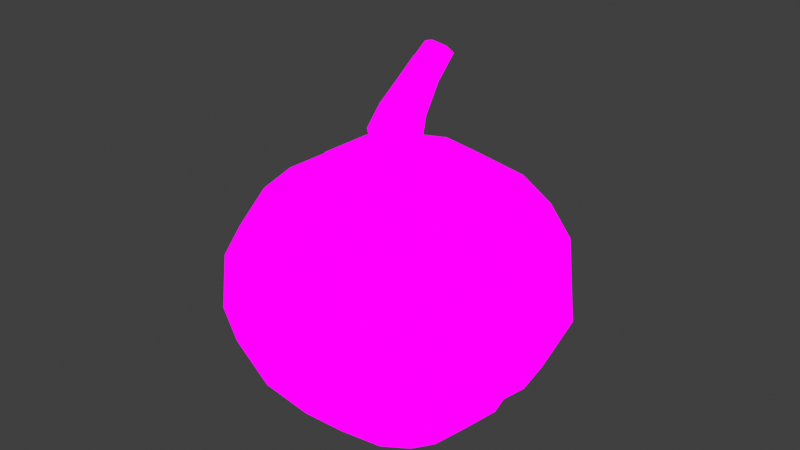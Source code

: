 # Source: Peach.blend  (saved by Blender 4.0.36; exported with 4.5.12 LTS)
import bpy
from mathutils import Matrix  # noqa: F401  (used for matrix-valued properties, if any)

bpy.ops.wm.read_factory_settings(use_empty=True)
scene = bpy.context.scene
scene.name = 'Scene'

# ---- collections
col_collection = bpy.data.collections.new('Collection'); scene.collection.children.link(col_collection)

# ---- images (referenced by path relative to the original .blend; pixels are not part of the script)
import os
ASSET_DIR = os.environ.get("B2B_ASSET_DIR", "")  # directory of the original .blend (textures are referenced by path, not embedded)
HERE = os.path.dirname(os.path.abspath(__file__))  # packed textures are extracted next to this script under _unpacked/

def load_image(name, relpath, width, height, colorspace="sRGB"):
    """Load a texture the original file referenced (path relative to the .blend, or extracted next to this script)."""
    p = next((c for c in (os.path.join(HERE, relpath), os.path.join(ASSET_DIR, relpath)) if relpath and os.path.exists(c)), "")
    if p:
        img = bpy.data.images.load(p, check_existing=True)
        img.name = name
    else:  # same state as the original file: an image datablock whose file is absent (Cycles renders it pink)
        img = bpy.data.images.new(name, width, height)
        img.source = "FILE"
        img.filepath = "//" + (relpath or name)
    img.colorspace_settings.name = colorspace
    return img
img_textureatlas_png_001 = load_image('TextureAtlas.png.001', 'TextureAtlas.png', 1024, 1024, 'sRGB')

# ---- materials (node trees are filled in below, after node groups)
mat_material = bpy.data.materials.new('Material')
mat_material.alpha_threshold = 0.0
mat_material.use_transparent_shadow = False
mat_material.roughness = 0.5
mat_material.line_color = (0.0, 0.0, 0.0, 1.0)

# ---- material node trees
mat_material.use_nodes = True; mat_material.node_tree.nodes.clear()
_N = mat_material.node_tree.nodes; _L = mat_material.node_tree.links
n0 = _N.new('ShaderNodeOutputMaterial'); n0.name = 'Material Output'; n0.location = (300, 300)
n1 = _N.new('ShaderNodeTexImage'); n1.name = 'Image Texture'; n1.location = (-280, 282)
n1.image = img_textureatlas_png_001
n2 = _N.new('ShaderNodeEmission'); n2.name = 'Emission'; n2.location = (91, 229)
_L.new(n1.outputs[0], n2.inputs[0])
_L.new(n2.outputs[0], n0.inputs[0])
n0.is_active_output = True

# ---- world
world_world = bpy.data.worlds.new('World'); scene.world = world_world
world_world.use_nodes = True; world_world.node_tree.nodes.clear()
_N = world_world.node_tree.nodes; _L = world_world.node_tree.links
n0 = _N.new('ShaderNodeOutputWorld'); n0.name = 'World Output'; n0.location = (300, 300)
n1 = _N.new('ShaderNodeBackground'); n1.name = 'Background'; n1.location = (10, 300)
n1.inputs[0].default_value = (0.05088, 0.05088, 0.05088, 1.0)
_L.new(n1.outputs[0], n0.inputs[0])
n0.is_active_output = True
world_world.color = (0.05088, 0.05088, 0.05088)
world_world.use_sun_shadow = False
world_world.sun_shadow_jitter_overblur = 0.0

# ---- meshes
me_plane_002 = bpy.data.meshes.new('Plane.002')
me_plane_002.from_pydata([(0.03215, -0.09519, 0.01576), (0.2614, -0.1421, 0.06404), (0.03215, 0.09519, 0.01576), (0.2614, 0.1421, 0.06404), (0.5219, -0.04142, 0.01576), (0.5219, 0.04142, 0.01576), (0.0001046, 5.498e-10, 0.004002), (0.1268, -0.1441, 0.04603), (0.2614, -2.749e-10, 0.06404), (0.1268, 0.1441, 0.04603), (0.5615, -2.749e-10, 0.004002), (0.4076, 0.09774, 0.04603), (0.4076, -0.09774, 0.04603), (0.1232, -2.749e-10, 0.04469), (0.4121, 0.0, 0.04469), (0.03233, 0.09519, 0.00439), (0.0002853, -1.487e-10, -0.007367), (0.03233, -0.09519, 0.00439), (0.127, -0.1441, 0.03466), (0.2615, -0.1421, 0.05267), (0.2615, -9.734e-10, 0.05267), (0.2615, 0.1421, 0.05267), (0.127, 0.1441, 0.03466), (0.5221, -0.04142, 0.00439), (0.5617, -9.734e-10, -0.007367), (0.5221, 0.04142, 0.00439), (0.4077, 0.09774, 0.03466), (0.4077, -0.09774, 0.03466), (0.1234, -9.734e-10, 0.03332), (0.4122, -6.985e-10, 0.03332)], [], [(0, 7, 13, 6), (7, 1, 8, 13), (13, 8, 3, 9), (6, 13, 9, 2), (3, 8, 14, 11), (8, 1, 12, 14), (14, 12, 4, 10), (11, 14, 10, 5), (17, 16, 28, 18), (18, 28, 20, 19), (28, 22, 21, 20), (16, 15, 22, 28), (21, 26, 29, 20), (20, 29, 27, 19), (29, 24, 23, 27), (26, 25, 24, 29), (1, 19, 27, 12), (0, 17, 18, 7), (10, 24, 25, 5), (3, 21, 22, 9), (12, 27, 23, 4), (7, 18, 19, 1), (5, 25, 26, 11), (2, 15, 16, 6), (9, 22, 15, 2), (11, 26, 21, 3), (6, 16, 17, 0), (4, 23, 24, 10)])
me_plane_002.polygons.foreach_set('use_smooth', [True] * 28)
_uv = me_plane_002.uv_layers.new(name='UVMap')
_uv.uv.foreach_set('vector', [0.3239, 0.7576, 0.3259, 0.7658, 0.3202, 0.7654, 0.3202, 0.7548, 0.3259, 0.7658, 0.3258, 0.7774, 0.3202, 0.7774, 0.3202, 0.7654, 0.3202, 0.7654, 0.3202, 0.7774, 0.3146, 0.7774, 0.3146, 0.7658, 0.3202, 0.7548, 0.3202, 0.7654, 0.3146, 0.7658, 0.3165, 0.7576, 0.3146, 0.7774, 0.3202, 0.7774, 0.3202, 0.7904, 0.3164, 0.79, 0.3202, 0.7774, 0.3258, 0.7774, 0.324, 0.79, 0.3202, 0.7904, 0.3202, 0.7904, 0.324, 0.79, 0.3218, 0.7998, 0.3202, 0.8033, 0.3164, 0.79, 0.3202, 0.7904, 0.3202, 0.8033, 0.3186, 0.7998, 0.3239, 0.7576, 0.3202, 0.7548, 0.3202, 0.7654, 0.3259, 0.7658, 0.3259, 0.7658, 0.3202, 0.7654, 0.3202, 0.7774, 0.3258, 0.7774, 0.3202, 0.7654, 0.3146, 0.7658, 0.3146, 0.7774, 0.3202, 0.7774, 0.3202, 0.7548, 0.3165, 0.7576, 0.3146, 0.7658, 0.3202, 0.7654, 0.3146, 0.7774, 0.3164, 0.79, 0.3202, 0.7904, 0.3202, 0.7774, 0.3202, 0.7774, 0.3202, 0.7904, 0.324, 0.79, 0.3258, 0.7774, 0.3202, 0.7904, 0.3202, 0.8033, 0.3218, 0.7998, 0.324, 0.79, 0.3164, 0.79, 0.3186, 0.7998, 0.3202, 0.8033, 0.3202, 0.7904, 0.3258, 0.7774, 0.3258, 0.7774, 0.324, 0.79, 0.324, 0.79, 0.3239, 0.7576, 0.3239, 0.7576, 0.3259, 0.7658, 0.3259, 0.7658, 0.3202, 0.8033, 0.3202, 0.8033, 0.3186, 0.7998, 0.3186, 0.7998, 0.3146, 0.7774, 0.3146, 0.7774, 0.3146, 0.7658, 0.3146, 0.7658, 0.324, 0.79, 0.324, 0.79, 0.3218, 0.7998, 0.3218, 0.7998, 0.3259, 0.7658, 0.3259, 0.7658, 0.3258, 0.7774, 0.3258, 0.7774, 0.3186, 0.7998, 0.3186, 0.7998, 0.3164, 0.79, 0.3164, 0.79, 0.3165, 0.7576, 0.3165, 0.7576, 0.3202, 0.7548, 0.3202, 0.7548, 0.3146, 0.7658, 0.3146, 0.7658, 0.3165, 0.7576, 0.3165, 0.7576, 0.3164, 0.79, 0.3164, 0.79, 0.3146, 0.7774, 0.3146, 0.7774, 0.3202, 0.7548, 0.3202, 0.7548, 0.3239, 0.7576, 0.3239, 0.7576, 0.3218, 0.7998, 0.3218, 0.7998, 0.3202, 0.8033, 0.3202, 0.8033])
me_plane_002.materials.append(mat_material)
me_plane_002.update()
me_cube_002 = bpy.data.meshes.new('Cube.002')
me_cube_002.from_pydata([(-0.2035, -0.2055, 0.1345), (-0.2533, -0.2585, 0.6097), (-0.2035, 0.2055, 0.1347), (-0.2533, 0.2585, 0.6097), (0.2035, -0.2055, 0.1345), (0.2533, -0.2585, 0.6097), (0.2035, 0.2055, 0.1347), (0.2533, 0.2585, 0.6097), (-0.3022, -0.3059, 0.3672), (-0.3022, 0.3059, 0.3673), (9.426e-10, 0.2209, 0.09402), (2.424e-09, 0.3046, 0.658), (0.3022, 0.3059, 0.3673), (0.3022, -0.3059, 0.3672), (-1.683e-09, -0.2209, 0.09368), (-5.386e-09, -0.3046, 0.658), (-2.693e-09, 0.413, 0.3685), (2.693e-09, -0.413, 0.3684), (-0.2146, 0.0471, 0.09839), (-0.2146, -0.0471, 0.09833), (-0.1902, -3.657e-09, 0.1209), (-0.2984, -0.06336, 0.6556), (-0.2984, 0.06336, 0.6556), (-0.2779, -5.853e-09, 0.6352), (0.2146, -0.0471, 0.09833), (0.2146, 0.0471, 0.09839), (0.1902, -5.891e-09, 0.1209), (0.2984, 0.06336, 0.6556), (0.2984, -0.06336, 0.6556), (0.2779, -5.285e-09, 0.6352), (-0.41, 0.0674, 0.3688), (-0.41, -0.0674, 0.3688), (-0.3819, -5.453e-09, 0.3692), (0.41, -0.0674, 0.3688), (0.41, 0.0674, 0.3688), (0.3819, -6.042e-09, 0.3692), (-3.501e-09, -0.03783, 0.004362), (-1.885e-09, 0.03783, 0.004457), (-3.232e-09, -4.376e-09, 0.03176), (-2.693e-10, -0.06558, 0.767), (0.0, 0.06558, 0.767), (0.0, -7.49e-09, 0.7419), (-0.2599, -0.2626, 0.2254), (-0.2923, -0.2965, 0.5122), (-0.2923, 0.2965, 0.5122), (-0.2599, 0.2626, 0.2256), (0.1184, 0.217, 0.1057), (-0.1184, 0.217, 0.1057), (-0.1509, 0.2899, 0.643), (0.1509, 0.2899, 0.643), (0.2923, 0.2965, 0.5122), (0.2599, 0.2626, 0.2256), (0.2923, -0.2965, 0.5122), (0.2599, -0.2626, 0.2254), (-0.1184, -0.217, 0.1055), (0.1184, -0.217, 0.1055), (0.1509, -0.2899, 0.643), (-0.1509, -0.2899, 0.643), (-0.1664, 0.3865, 0.3679), (2.962e-09, 0.3958, 0.5262), (0.1664, 0.3865, 0.3679), (-2.693e-09, 0.3393, 0.2153), (0.1664, -0.3865, 0.3678), (-2.962e-09, -0.3958, 0.5262), (-0.1664, -0.3865, 0.3678), (2.693e-09, -0.3393, 0.2151), (-0.2881, 0.01381, 0.6453), (-0.3922, 0.06679, 0.524), (-0.3965, 0.01417, 0.3692), (-0.3665, -5.807e-09, 0.5124), (-0.2881, -0.01381, 0.6453), (-0.3965, -0.01417, 0.3692), (-0.3922, -0.06679, 0.524), (-0.2, -0.009395, 0.1107), (-0.3346, -0.05877, 0.2186), (-0.3062, -4.46e-09, 0.2316), (-0.2, 0.009395, 0.1107), (-0.3346, 0.05877, 0.2186), (0.2881, -0.01381, 0.6453), (0.3922, -0.06679, 0.524), (0.3965, -0.01417, 0.3692), (0.3665, -5.249e-09, 0.5124), (0.2881, 0.01381, 0.6453), (0.3965, 0.01417, 0.3692), (0.3922, 0.06679, 0.524), (0.2, 0.009395, 0.1107), (0.3346, 0.05877, 0.2186), (0.3062, -6.329e-09, 0.2316), (0.2, -0.009395, 0.1107), (0.3346, -0.05877, 0.2186), (0.1022, -0.03994, 0.027), (-2.154e-09, -0.006391, 0.01829), (0.08821, -5.157e-09, 0.05373), (-2.087e-09, 0.006391, 0.01831), (0.1022, 0.03994, 0.02709), (-0.1022, 0.03994, 0.02709), (-0.08821, -3.678e-09, 0.05373), (-0.1022, -0.03994, 0.027), (-0.1599, -0.06405, 0.7388), (1.077e-09, -0.01396, 0.7556), (-0.1485, -6.699e-09, 0.7145), (0.0, 0.01396, 0.7556), (-0.1599, 0.06405, 0.7388), (0.1599, 0.06405, 0.7388), (0.1485, -6.198e-09, 0.7145), (0.1599, -0.06405, 0.7388), (-0.2157, 0.1278, 0.107), (8.079e-10, 0.1125, 0.02487), (-0.2157, -0.1278, 0.1069), (-0.3831, -0.1811, 0.3678), (-0.3831, 0.1811, 0.3678), (-1.616e-09, -0.1125, 0.02463), (-2.424e-09, -0.1765, 0.7385), (-0.2845, -0.1658, 0.6417), (-0.2845, 0.1658, 0.6417), (1.077e-09, 0.1765, 0.7385), (0.2157, -0.1278, 0.1069), (0.2157, 0.1278, 0.107), (0.3831, 0.1811, 0.3678), (0.3831, -0.1811, 0.3678), (0.2845, 0.1658, 0.6417), (0.2845, -0.1658, 0.6417), (-0.3199, 0.158, 0.2207), (-0.1553, 0.1708, 0.7147), (-0.3672, -0.1776, 0.5189), (-0.108, -0.1151, 0.04361), (-0.1455, 0.322, 0.2196), (-0.1626, 0.3711, 0.5201), (0.1626, 0.3711, 0.5201), (0.1455, 0.322, 0.2196), (0.3199, -0.158, 0.2206), (0.1553, -0.1708, 0.7147), (0.3672, 0.1776, 0.5189), (0.108, 0.1151, 0.04383), (0.1455, -0.322, 0.2194), (0.1626, -0.3711, 0.5201), (-0.1626, -0.3711, 0.5201), (-0.1455, -0.322, 0.2194), (-0.3199, -0.158, 0.2206), (0.1553, 0.1708, 0.7147), (0.3199, 0.158, 0.2207), (-0.1553, -0.1708, 0.7147), (0.3672, -0.1776, 0.5189), (0.108, -0.1151, 0.04361), (-0.3672, 0.1776, 0.5189), (-0.38, 0.01435, 0.5179), (-0.38, -0.01435, 0.5179), (-0.3194, -0.01217, 0.2259), (-0.3194, 0.01217, 0.2259), (0.38, -0.01435, 0.5179), (0.38, 0.01435, 0.5179), (0.3194, 0.01217, 0.2259), (0.3194, -0.01217, 0.2259), (0.09336, -0.007231, 0.04099), (0.09336, 0.007231, 0.04101), (-0.09336, 0.007231, 0.04101), (-0.09336, -0.007231, 0.04099), (-0.1539, -0.0138, 0.7273), (-0.1539, 0.0138, 0.7273), (0.1539, 0.0138, 0.7273), (0.1539, -0.0138, 0.7273), (-0.108, 0.1151, 0.04383)], [], [(18, 77, 122, 106), (77, 30, 110, 122), (122, 110, 9, 45), (106, 122, 45, 2), (11, 48, 123, 115), (48, 3, 114, 123), (123, 114, 22, 102), (115, 123, 102, 40), (8, 43, 124, 109), (43, 1, 113, 124), (124, 113, 21, 72), (109, 124, 72, 31), (19, 97, 125, 108), (97, 36, 111, 125), (125, 111, 14, 54), (108, 125, 54, 0), (2, 45, 126, 47), (45, 9, 58, 126), (126, 58, 16, 61), (47, 126, 61, 10), (9, 44, 127, 58), (44, 3, 48, 127), (127, 48, 11, 59), (58, 127, 59, 16), (16, 59, 128, 60), (59, 11, 49, 128), (128, 49, 7, 50), (60, 128, 50, 12), (10, 61, 129, 46), (61, 16, 60, 129), (129, 60, 12, 51), (46, 129, 51, 6), (24, 89, 130, 116), (89, 33, 119, 130), (130, 119, 13, 53), (116, 130, 53, 4), (28, 105, 131, 121), (105, 39, 112, 131), (131, 112, 15, 56), (121, 131, 56, 5), (12, 50, 132, 118), (50, 7, 120, 132), (132, 120, 27, 84), (118, 132, 84, 34), (10, 46, 133, 107), (46, 6, 117, 133), (133, 117, 25, 94), (107, 133, 94, 37), (4, 53, 134, 55), (53, 13, 62, 134), (134, 62, 17, 65), (55, 134, 65, 14), (13, 52, 135, 62), (52, 5, 56, 135), (135, 56, 15, 63), (62, 135, 63, 17), (17, 63, 136, 64), (63, 15, 57, 136), (136, 57, 1, 43), (64, 136, 43, 8), (14, 65, 137, 54), (65, 17, 64, 137), (137, 64, 8, 42), (54, 137, 42, 0), (0, 42, 138, 108), (42, 8, 109, 138), (138, 109, 31, 74), (108, 138, 74, 19), (7, 49, 139, 120), (49, 11, 115, 139), (139, 115, 40, 103), (120, 139, 103, 27), (6, 51, 140, 117), (51, 12, 118, 140), (140, 118, 34, 86), (117, 140, 86, 25), (39, 98, 141, 112), (98, 21, 113, 141), (141, 113, 1, 57), (112, 141, 57, 15), (33, 79, 142, 119), (79, 28, 121, 142), (142, 121, 5, 52), (119, 142, 52, 13), (36, 90, 143, 111), (90, 24, 116, 143), (143, 116, 4, 55), (111, 143, 55, 14), (30, 67, 144, 110), (67, 22, 114, 144), (144, 114, 3, 44), (110, 144, 44, 9), (22, 67, 145, 66), (67, 30, 68, 145), (145, 68, 32, 69), (66, 145, 69, 23), (23, 69, 146, 70), (69, 32, 71, 146), (146, 71, 31, 72), (70, 146, 72, 21), (19, 74, 147, 73), (74, 31, 71, 147), (147, 71, 32, 75), (73, 147, 75, 20), (20, 75, 148, 76), (75, 32, 68, 148), (148, 68, 30, 77), (76, 148, 77, 18), (28, 79, 149, 78), (79, 33, 80, 149), (149, 80, 35, 81), (78, 149, 81, 29), (29, 81, 150, 82), (81, 35, 83, 150), (150, 83, 34, 84), (82, 150, 84, 27), (25, 86, 151, 85), (86, 34, 83, 151), (151, 83, 35, 87), (85, 151, 87, 26), (26, 87, 152, 88), (87, 35, 80, 152), (152, 80, 33, 89), (88, 152, 89, 24), (24, 90, 153, 88), (90, 36, 91, 153), (153, 91, 38, 92), (88, 153, 92, 26), (26, 92, 154, 85), (92, 38, 93, 154), (154, 93, 37, 94), (85, 154, 94, 25), (18, 95, 155, 76), (95, 37, 93, 155), (155, 93, 38, 96), (76, 155, 96, 20), (20, 96, 156, 73), (96, 38, 91, 156), (156, 91, 36, 97), (73, 156, 97, 19), (21, 98, 157, 70), (98, 39, 99, 157), (157, 99, 41, 100), (70, 157, 100, 23), (23, 100, 158, 66), (100, 41, 101, 158), (158, 101, 40, 102), (66, 158, 102, 22), (27, 103, 159, 82), (103, 40, 101, 159), (159, 101, 41, 104), (82, 159, 104, 29), (29, 104, 160, 78), (104, 41, 99, 160), (160, 99, 39, 105), (78, 160, 105, 28), (2, 47, 161, 106), (47, 10, 107, 161), (161, 107, 37, 95), (106, 161, 95, 18)])
me_cube_002.polygons.foreach_set('use_smooth', [True] * 160)
_uv = me_cube_002.uv_layers.new(name='UVMap')
_uv.uv.foreach_set('vector', [0.2716, 0.5848, 0.27, 0.5891, 0.2702, 0.5891, 0.2716, 0.5851, 0.27, 0.5891, 0.269, 0.5944, 0.2694, 0.5944, 0.2702, 0.5891, 0.2702, 0.5891, 0.2694, 0.5944, 0.2704, 0.5944, 0.271, 0.5893, 0.2716, 0.5851, 0.2702, 0.5891, 0.271, 0.5893, 0.2717, 0.5861, 0.2744, 0.6047, 0.2724, 0.6042, 0.2724, 0.6067, 0.2744, 0.6076, 0.2724, 0.6042, 0.2711, 0.603, 0.2707, 0.6041, 0.2724, 0.6067, 0.2724, 0.6067, 0.2707, 0.6041, 0.2705, 0.6046, 0.2723, 0.6076, 0.2744, 0.6076, 0.2724, 0.6067, 0.2723, 0.6076, 0.2744, 0.6086, 0.2704, 0.5944, 0.2706, 0.5995, 0.2696, 0.5998, 0.2694, 0.5944, 0.2706, 0.5995, 0.2711, 0.603, 0.2707, 0.6041, 0.2696, 0.5998, 0.2696, 0.5998, 0.2707, 0.6041, 0.2705, 0.6046, 0.2692, 0.5999, 0.2694, 0.5944, 0.2696, 0.5998, 0.2692, 0.5999, 0.269, 0.5944, 0.2716, 0.5848, 0.2731, 0.5822, 0.273, 0.5828, 0.2716, 0.5851, 0.2731, 0.5822, 0.2744, 0.5814, 0.2744, 0.5821, 0.273, 0.5828, 0.273, 0.5828, 0.2744, 0.5821, 0.2744, 0.5846, 0.2729, 0.585, 0.2716, 0.5851, 0.273, 0.5828, 0.2729, 0.585, 0.2717, 0.5861, 0.2717, 0.5861, 0.271, 0.5893, 0.2725, 0.5891, 0.2729, 0.585, 0.271, 0.5893, 0.2704, 0.5944, 0.2722, 0.5944, 0.2725, 0.5891, 0.2725, 0.5891, 0.2722, 0.5944, 0.2744, 0.5944, 0.2744, 0.5889, 0.2729, 0.585, 0.2725, 0.5891, 0.2744, 0.5889, 0.2744, 0.5846, 0.2704, 0.5944, 0.2706, 0.5995, 0.2723, 0.5998, 0.2722, 0.5944, 0.2706, 0.5995, 0.2711, 0.603, 0.2724, 0.6042, 0.2723, 0.5998, 0.2723, 0.5998, 0.2724, 0.6042, 0.2744, 0.6047, 0.2744, 0.6, 0.2722, 0.5944, 0.2723, 0.5998, 0.2744, 0.6, 0.2744, 0.5944, 0.2744, 0.5944, 0.2744, 0.6, 0.2766, 0.5998, 0.2766, 0.5944, 0.2744, 0.6, 0.2744, 0.6047, 0.2764, 0.6042, 0.2766, 0.5998, 0.2766, 0.5998, 0.2764, 0.6042, 0.2778, 0.603, 0.2783, 0.5995, 0.2766, 0.5944, 0.2766, 0.5998, 0.2783, 0.5995, 0.2784, 0.5944, 0.2744, 0.5846, 0.2744, 0.5889, 0.2764, 0.5891, 0.276, 0.585, 0.2744, 0.5889, 0.2744, 0.5944, 0.2766, 0.5944, 0.2764, 0.5891, 0.2764, 0.5891, 0.2766, 0.5944, 0.2784, 0.5944, 0.2779, 0.5893, 0.276, 0.585, 0.2764, 0.5891, 0.2779, 0.5893, 0.2771, 0.5861, 0.2773, 0.5848, 0.2789, 0.5891, 0.2787, 0.5891, 0.2773, 0.5851, 0.2789, 0.5891, 0.2799, 0.5944, 0.2795, 0.5944, 0.2787, 0.5891, 0.2787, 0.5891, 0.2795, 0.5944, 0.2784, 0.5944, 0.2779, 0.5893, 0.2773, 0.5851, 0.2787, 0.5891, 0.2779, 0.5893, 0.2771, 0.5861, 0.2784, 0.6046, 0.2766, 0.6076, 0.2765, 0.6067, 0.2782, 0.6041, 0.2766, 0.6076, 0.2744, 0.6086, 0.2744, 0.6076, 0.2765, 0.6067, 0.2765, 0.6067, 0.2744, 0.6076, 0.2744, 0.6047, 0.2764, 0.6042, 0.2782, 0.6041, 0.2765, 0.6067, 0.2764, 0.6042, 0.2778, 0.603, 0.2784, 0.5944, 0.2783, 0.5995, 0.2793, 0.5998, 0.2795, 0.5944, 0.2783, 0.5995, 0.2778, 0.603, 0.2782, 0.6041, 0.2793, 0.5998, 0.2793, 0.5998, 0.2782, 0.6041, 0.2784, 0.6046, 0.2796, 0.5999, 0.2795, 0.5944, 0.2793, 0.5998, 0.2796, 0.5999, 0.2799, 0.5944, 0.2744, 0.5846, 0.276, 0.585, 0.2759, 0.5828, 0.2744, 0.5822, 0.276, 0.585, 0.2771, 0.5861, 0.2773, 0.5851, 0.2759, 0.5828, 0.2759, 0.5828, 0.2773, 0.5851, 0.2773, 0.5848, 0.2758, 0.5822, 0.2744, 0.5822, 0.2759, 0.5828, 0.2758, 0.5822, 0.2744, 0.5814, 0.2771, 0.5861, 0.2779, 0.5893, 0.2764, 0.5891, 0.276, 0.585, 0.2779, 0.5893, 0.2784, 0.5944, 0.2766, 0.5944, 0.2764, 0.5891, 0.2764, 0.5891, 0.2766, 0.5944, 0.2744, 0.5944, 0.2744, 0.5889, 0.276, 0.585, 0.2764, 0.5891, 0.2744, 0.5889, 0.2744, 0.5846, 0.2784, 0.5944, 0.2783, 0.5995, 0.2766, 0.5998, 0.2766, 0.5944, 0.2783, 0.5995, 0.2778, 0.603, 0.2764, 0.6042, 0.2766, 0.5998, 0.2766, 0.5998, 0.2764, 0.6042, 0.2744, 0.6047, 0.2744, 0.6, 0.2766, 0.5944, 0.2766, 0.5998, 0.2744, 0.6, 0.2744, 0.5944, 0.2744, 0.5944, 0.2744, 0.6, 0.2723, 0.5998, 0.2722, 0.5944, 0.2744, 0.6, 0.2744, 0.6047, 0.2724, 0.6042, 0.2723, 0.5998, 0.2723, 0.5998, 0.2724, 0.6042, 0.2711, 0.603, 0.2706, 0.5995, 0.2722, 0.5944, 0.2723, 0.5998, 0.2706, 0.5995, 0.2704, 0.5944, 0.2744, 0.5846, 0.2744, 0.5889, 0.2725, 0.5891, 0.2729, 0.585, 0.2744, 0.5889, 0.2744, 0.5944, 0.2722, 0.5944, 0.2725, 0.5891, 0.2725, 0.5891, 0.2722, 0.5944, 0.2704, 0.5944, 0.271, 0.5893, 0.2729, 0.585, 0.2725, 0.5891, 0.271, 0.5893, 0.2717, 0.5861, 0.2717, 0.5861, 0.271, 0.5893, 0.2702, 0.5891, 0.2716, 0.5851, 0.271, 0.5893, 0.2704, 0.5944, 0.2694, 0.5944, 0.2702, 0.5891, 0.2702, 0.5891, 0.2694, 0.5944, 0.269, 0.5944, 0.27, 0.5891, 0.2716, 0.5851, 0.2702, 0.5891, 0.27, 0.5891, 0.2716, 0.5848, 0.2778, 0.603, 0.2764, 0.6042, 0.2765, 0.6067, 0.2782, 0.6041, 0.2764, 0.6042, 0.2744, 0.6047, 0.2744, 0.6076, 0.2765, 0.6067, 0.2765, 0.6067, 0.2744, 0.6076, 0.2744, 0.6086, 0.2766, 0.6076, 0.2782, 0.6041, 0.2765, 0.6067, 0.2766, 0.6076, 0.2784, 0.6046, 0.2771, 0.5861, 0.2779, 0.5893, 0.2787, 0.5891, 0.2773, 0.5851, 0.2779, 0.5893, 0.2784, 0.5944, 0.2795, 0.5944, 0.2787, 0.5891, 0.2787, 0.5891, 0.2795, 0.5944, 0.2799, 0.5944, 0.2789, 0.5891, 0.2773, 0.5851, 0.2787, 0.5891, 0.2789, 0.5891, 0.2773, 0.5848, 0.2744, 0.6086, 0.2723, 0.6076, 0.2724, 0.6067, 0.2744, 0.6076, 0.2723, 0.6076, 0.2705, 0.6046, 0.2707, 0.6041, 0.2724, 0.6067, 0.2724, 0.6067, 0.2707, 0.6041, 0.2711, 0.603, 0.2724, 0.6042, 0.2744, 0.6076, 0.2724, 0.6067, 0.2724, 0.6042, 0.2744, 0.6047, 0.2799, 0.5944, 0.2796, 0.5999, 0.2793, 0.5998, 0.2795, 0.5944, 0.2796, 0.5999, 0.2784, 0.6046, 0.2782, 0.6041, 0.2793, 0.5998, 0.2793, 0.5998, 0.2782, 0.6041, 0.2778, 0.603, 0.2783, 0.5995, 0.2795, 0.5944, 0.2793, 0.5998, 0.2783, 0.5995, 0.2784, 0.5944, 0.2744, 0.5814, 0.2758, 0.5822, 0.2759, 0.5828, 0.2744, 0.5821, 0.2758, 0.5822, 0.2773, 0.5848, 0.2773, 0.5851, 0.2759, 0.5828, 0.2759, 0.5828, 0.2773, 0.5851, 0.2771, 0.5861, 0.276, 0.585, 0.2744, 0.5821, 0.2759, 0.5828, 0.276, 0.585, 0.2744, 0.5846, 0.269, 0.5944, 0.2692, 0.5999, 0.2696, 0.5998, 0.2694, 0.5944, 0.2692, 0.5999, 0.2705, 0.6046, 0.2707, 0.6041, 0.2696, 0.5998, 0.2696, 0.5998, 0.2707, 0.6041, 0.2711, 0.603, 0.2706, 0.5995, 0.2694, 0.5944, 0.2696, 0.5998, 0.2706, 0.5995, 0.2704, 0.5944, 0.2705, 0.6046, 0.2692, 0.5999, 0.2694, 0.5997, 0.2706, 0.6043, 0.2692, 0.5999, 0.269, 0.5944, 0.2692, 0.5944, 0.2694, 0.5997, 0.2694, 0.5904, 0.2692, 0.5851, 0.2694, 0.5851, 0.2696, 0.5902, 0.2706, 0.595, 0.2694, 0.5904, 0.2696, 0.5902, 0.2708, 0.5946, 0.2708, 0.5946, 0.2696, 0.5902, 0.2694, 0.5904, 0.2706, 0.595, 0.2696, 0.5902, 0.2694, 0.5851, 0.2692, 0.5851, 0.2694, 0.5904, 0.2694, 0.5997, 0.2692, 0.5944, 0.269, 0.5944, 0.2692, 0.5999, 0.2706, 0.6043, 0.2694, 0.5997, 0.2692, 0.5999, 0.2705, 0.6046, 0.2716, 0.5848, 0.27, 0.5891, 0.2702, 0.5893, 0.2718, 0.5852, 0.27, 0.5891, 0.269, 0.5944, 0.2692, 0.5944, 0.2702, 0.5893, 0.2702, 0.58, 0.2692, 0.5851, 0.2694, 0.5851, 0.2704, 0.5802, 0.2718, 0.5759, 0.2702, 0.58, 0.2704, 0.5802, 0.2719, 0.5763, 0.2719, 0.5763, 0.2704, 0.5802, 0.2702, 0.58, 0.2718, 0.5759, 0.2704, 0.5802, 0.2694, 0.5851, 0.2692, 0.5851, 0.2702, 0.58, 0.2702, 0.5893, 0.2692, 0.5944, 0.269, 0.5944, 0.27, 0.5891, 0.2718, 0.5852, 0.2702, 0.5893, 0.27, 0.5891, 0.2716, 0.5848, 0.2784, 0.6046, 0.2796, 0.5999, 0.2795, 0.5997, 0.2783, 0.6043, 0.2796, 0.5999, 0.2799, 0.5944, 0.2797, 0.5944, 0.2795, 0.5997, 0.2795, 0.5904, 0.2797, 0.5851, 0.2795, 0.5851, 0.2793, 0.5902, 0.2783, 0.595, 0.2795, 0.5904, 0.2793, 0.5902, 0.2781, 0.5946, 0.2781, 0.5946, 0.2793, 0.5902, 0.2795, 0.5904, 0.2783, 0.595, 0.2793, 0.5902, 0.2795, 0.5851, 0.2797, 0.5851, 0.2795, 0.5904, 0.2795, 0.5997, 0.2797, 0.5944, 0.2799, 0.5944, 0.2796, 0.5999, 0.2783, 0.6043, 0.2795, 0.5997, 0.2796, 0.5999, 0.2784, 0.6046, 0.2773, 0.5848, 0.2789, 0.5891, 0.2787, 0.5893, 0.2771, 0.5852, 0.2789, 0.5891, 0.2799, 0.5944, 0.2797, 0.5944, 0.2787, 0.5893, 0.2787, 0.58, 0.2797, 0.5851, 0.2795, 0.5851, 0.2785, 0.5802, 0.2771, 0.5759, 0.2787, 0.58, 0.2785, 0.5802, 0.277, 0.5763, 0.277, 0.5763, 0.2785, 0.5802, 0.2787, 0.58, 0.2771, 0.5759, 0.2785, 0.5802, 0.2795, 0.5851, 0.2797, 0.5851, 0.2787, 0.58, 0.2787, 0.5893, 0.2797, 0.5944, 0.2799, 0.5944, 0.2789, 0.5891, 0.2771, 0.5852, 0.2787, 0.5893, 0.2789, 0.5891, 0.2773, 0.5848, 0.2773, 0.5848, 0.2758, 0.5822, 0.2757, 0.5827, 0.2771, 0.5852, 0.2758, 0.5822, 0.2744, 0.5814, 0.2744, 0.5819, 0.2757, 0.5827, 0.2757, 0.5735, 0.2744, 0.5726, 0.2744, 0.5731, 0.2756, 0.5739, 0.2771, 0.5759, 0.2757, 0.5735, 0.2756, 0.5739, 0.277, 0.5763, 0.277, 0.5763, 0.2756, 0.5739, 0.2757, 0.5735, 0.2771, 0.5759, 0.2756, 0.5739, 0.2744, 0.5731, 0.2744, 0.5726, 0.2757, 0.5735, 0.2757, 0.5827, 0.2744, 0.5819, 0.2744, 0.5814, 0.2758, 0.5822, 0.2771, 0.5852, 0.2757, 0.5827, 0.2758, 0.5822, 0.2773, 0.5848, 0.2716, 0.5848, 0.2731, 0.5822, 0.2732, 0.5827, 0.2718, 0.5852, 0.2731, 0.5822, 0.2744, 0.5814, 0.2744, 0.5819, 0.2732, 0.5827, 0.2732, 0.5735, 0.2744, 0.5726, 0.2744, 0.5731, 0.2733, 0.5739, 0.2718, 0.5759, 0.2732, 0.5735, 0.2733, 0.5739, 0.2719, 0.5763, 0.2719, 0.5763, 0.2733, 0.5739, 0.2732, 0.5735, 0.2718, 0.5759, 0.2733, 0.5739, 0.2744, 0.5731, 0.2744, 0.5726, 0.2732, 0.5735, 0.2732, 0.5827, 0.2744, 0.5819, 0.2744, 0.5814, 0.2731, 0.5822, 0.2718, 0.5852, 0.2732, 0.5827, 0.2731, 0.5822, 0.2716, 0.5848, 0.2705, 0.6046, 0.2723, 0.6076, 0.2724, 0.6072, 0.2706, 0.6043, 0.2723, 0.6076, 0.2744, 0.6086, 0.2744, 0.6082, 0.2724, 0.6072, 0.2724, 0.5979, 0.2744, 0.5989, 0.2744, 0.5984, 0.2725, 0.5974, 0.2706, 0.595, 0.2724, 0.5979, 0.2725, 0.5974, 0.2708, 0.5946, 0.2708, 0.5946, 0.2725, 0.5974, 0.2724, 0.5979, 0.2706, 0.595, 0.2725, 0.5974, 0.2744, 0.5984, 0.2744, 0.5989, 0.2724, 0.5979, 0.2724, 0.6072, 0.2744, 0.6082, 0.2744, 0.6086, 0.2723, 0.6076, 0.2706, 0.6043, 0.2724, 0.6072, 0.2723, 0.6076, 0.2705, 0.6046, 0.2784, 0.6046, 0.2766, 0.6076, 0.2765, 0.6072, 0.2783, 0.6043, 0.2766, 0.6076, 0.2744, 0.6086, 0.2744, 0.6082, 0.2765, 0.6072, 0.2765, 0.5979, 0.2744, 0.5989, 0.2744, 0.5984, 0.2764, 0.5974, 0.2783, 0.595, 0.2765, 0.5979, 0.2764, 0.5974, 0.2781, 0.5946, 0.2781, 0.5946, 0.2764, 0.5974, 0.2765, 0.5979, 0.2783, 0.595, 0.2764, 0.5974, 0.2744, 0.5984, 0.2744, 0.5989, 0.2765, 0.5979, 0.2765, 0.6072, 0.2744, 0.6082, 0.2744, 0.6086, 0.2766, 0.6076, 0.2783, 0.6043, 0.2765, 0.6072, 0.2766, 0.6076, 0.2784, 0.6046, 0.2717, 0.5861, 0.2729, 0.585, 0.273, 0.5828, 0.2716, 0.5851, 0.2729, 0.585, 0.2744, 0.5846, 0.2744, 0.5822, 0.273, 0.5828, 0.273, 0.5828, 0.2744, 0.5822, 0.2744, 0.5814, 0.2731, 0.5822, 0.2716, 0.5851, 0.273, 0.5828, 0.2731, 0.5822, 0.2716, 0.5848])
me_cube_002.materials.append(mat_material)
me_cube_002.update()
me_circle = bpy.data.meshes.new('Circle')
me_circle.from_pydata([(0.0, 0.04835, 0.681), (-0.04188, 0.02418, 0.681), (-0.04188, -0.02418, 0.681), (0.0, -0.04835, 0.681), (0.04188, -0.02418, 0.681), (0.04188, 0.02418, 0.681), (-0.003797, 0.1739, 0.9487), (-0.03523, 0.1601, 0.9605), (-0.03523, 0.1326, 0.9842), (-0.003797, 0.1188, 0.996), (0.02763, 0.1326, 0.9842), (0.02763, 0.1601, 0.9605), (-0.005263, 0.1195, 0.898), (-0.002993, 0.05153, 0.7485), (-0.005312, 0.0732, 0.8296), (-0.04537, 0.02942, 0.7601), (-0.04188, 0.1013, 0.9084), (-0.046, 0.05295, 0.8407), (-0.04641, -0.01519, 0.7836), (-0.04275, 0.06285, 0.9285), (-0.04697, 0.01089, 0.8628), (-0.005041, -0.03793, 0.7949), (-0.006441, 0.04285, 0.9385), (-0.007078, -0.0109, 0.8737), (0.03734, -0.01629, 0.7832), (0.03052, 0.06137, 0.9281), (0.03371, 0.009301, 0.8625), (0.03838, 0.02846, 0.7597), (0.03084, 0.09989, 0.9079), (0.03452, 0.05141, 0.8404)], [], [(0, 1, 15, 13), (25, 28, 11, 10), (19, 22, 9, 8), (22, 25, 10, 9), (28, 12, 6, 11), (3, 4, 24, 21), (1, 2, 18, 15), (4, 5, 27, 24), (2, 3, 21, 18), (5, 0, 13, 27), (16, 19, 8, 7), (7, 8, 9, 10), (6, 7, 10, 11), (16, 12, 14, 17), (17, 14, 13, 15), (19, 16, 17, 20), (20, 17, 15, 18), (22, 19, 20, 23), (23, 20, 18, 21), (25, 22, 23, 26), (26, 23, 21, 24), (28, 25, 26, 29), (29, 26, 24, 27), (12, 28, 29, 14), (14, 29, 27, 13), (12, 16, 7, 6)])
me_circle.polygons.foreach_set('use_smooth', [True] * 26)
_uv = me_circle.uv_layers.new(name='UVMap')
_uv.uv.foreach_set('vector', [0.0405, 0.4056, 0.0378, 0.4056, 0.03758, 0.4107, 0.04031, 0.4099, 0.04246, 0.4215, 0.04248, 0.4202, 0.04227, 0.4236, 0.04227, 0.4251, 0.03775, 0.4215, 0.04008, 0.4222, 0.04025, 0.4258, 0.03823, 0.4251, 0.04008, 0.4222, 0.04246, 0.4215, 0.04227, 0.4251, 0.04025, 0.4258, 0.04248, 0.4202, 0.04016, 0.4195, 0.04025, 0.4228, 0.04227, 0.4236, 0.0405, 0.4056, 0.04319, 0.4056, 0.0429, 0.4122, 0.04017, 0.4129, 0.0378, 0.4056, 0.0378, 0.4056, 0.03751, 0.4122, 0.03758, 0.4107, 0.04319, 0.4056, 0.04319, 0.4056, 0.04297, 0.4107, 0.0429, 0.4122, 0.0378, 0.4056, 0.0405, 0.4056, 0.04017, 0.4129, 0.03751, 0.4122, 0.04319, 0.4056, 0.0405, 0.4056, 0.04031, 0.4099, 0.04297, 0.4107, 0.0378, 0.4202, 0.03775, 0.4215, 0.03823, 0.4251, 0.03823, 0.4236, 0.03823, 0.4236, 0.03823, 0.4251, 0.04025, 0.4258, 0.04227, 0.4251, 0.04025, 0.4228, 0.03823, 0.4236, 0.04227, 0.4251, 0.04227, 0.4236, 0.0378, 0.4202, 0.04016, 0.4195, 0.04016, 0.4151, 0.03754, 0.4159, 0.03754, 0.4159, 0.04016, 0.4151, 0.04031, 0.4099, 0.03758, 0.4107, 0.03775, 0.4215, 0.0378, 0.4202, 0.03754, 0.4159, 0.03748, 0.4173, 0.03748, 0.4173, 0.03754, 0.4159, 0.03758, 0.4107, 0.03751, 0.4122, 0.04008, 0.4222, 0.03775, 0.4215, 0.03748, 0.4173, 0.04004, 0.418, 0.04004, 0.418, 0.03748, 0.4173, 0.03751, 0.4122, 0.04017, 0.4129, 0.04246, 0.4215, 0.04008, 0.4222, 0.04004, 0.418, 0.04267, 0.4173, 0.04267, 0.4173, 0.04004, 0.418, 0.04017, 0.4129, 0.0429, 0.4122, 0.04248, 0.4202, 0.04246, 0.4215, 0.04267, 0.4173, 0.04272, 0.4158, 0.04272, 0.4158, 0.04267, 0.4173, 0.0429, 0.4122, 0.04297, 0.4107, 0.04016, 0.4195, 0.04248, 0.4202, 0.04272, 0.4158, 0.04016, 0.4151, 0.04016, 0.4151, 0.04272, 0.4158, 0.04297, 0.4107, 0.04031, 0.4099, 0.04016, 0.4195, 0.0378, 0.4202, 0.03823, 0.4236, 0.04025, 0.4228])
me_circle.materials.append(mat_material)
me_circle.update()

# ---- objects
ob_hoja = bpy.data.objects.new('hoja', me_plane_002)
ob_peach = bpy.data.objects.new('peach', me_cube_002)
ob_tallo = bpy.data.objects.new('tallo', me_circle)

# ---- transforms, parenting, visibility, modifiers, constraints
ob_hoja.location = (0.01535, 0.002927, 0.8126)
ob_hoja.rotation_euler = (0.9715, -0.7328, -0.8507)
ob_hoja.scale = (0.6586, 0.6586, 0.6586)
ob_peach.location = (0.0, 0.0, 0.0)
ob_tallo.location = (0.0, 0.0, 0.0)

# ---- collection membership
col_collection.objects.link(ob_hoja)
col_collection.objects.link(ob_peach)
col_collection.objects.link(ob_tallo)

# ---- scene / render settings (as saved in the file)
scene.frame_start = 1; scene.frame_end = 250; scene.frame_set(1)
scene.render.engine = 'BLENDER_EEVEE_NEXT'
scene.cycles.sampling_pattern = 'TABULATED_SOBOL'
scene.view_settings.view_transform = 'Standard'
bpy.context.view_layer.update()

# ---- added for rendering (the .blend has no active camera): camera
cam_auto = bpy.data.cameras.new('AutoCamera')
cam_auto.lens = 50.0
cam_auto.sensor_width = 36.0
cam_auto.clip_end = 1000.0
ob_auto_camera = bpy.data.objects.new('AutoCamera', cam_auto)
scene.collection.objects.link(ob_auto_camera)
ob_auto_camera.location = (1.50192, -1.8023, 1.77173)
ob_auto_camera.rotation_euler = (1.09748, -7.21219e-08, 0.694738)
scene.camera = ob_auto_camera
bpy.context.view_layer.update()
